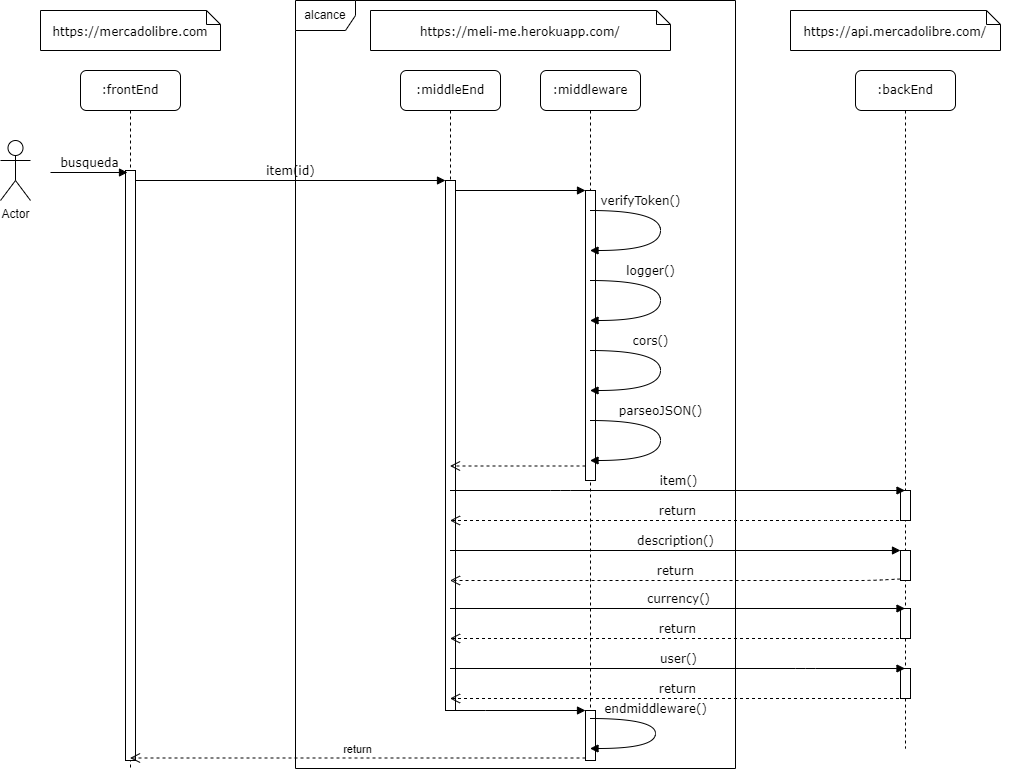

The diagram above was exported from draw.io. Its source (the exported page's mxGraphModel, read from the mxfile embedded in the PNG):
<mxGraphModel dx="1422" dy="762" grid="1" gridSize="10" guides="1" tooltips="1" connect="1" arrows="1" fold="1" page="1" pageScale="1" pageWidth="1169" pageHeight="827" background="none" math="0" shadow="0">
  <root>
    <mxCell id="0" />
    <mxCell id="1" parent="0" />
    <mxCell id="EcQwACpH9MVKgPHg0y9N-7" value="" style="group" vertex="1" connectable="0" parent="1">
      <mxGeometry x="85" y="32" width="1010.5" height="768" as="geometry" />
    </mxCell>
    <mxCell id="7baba1c4bc27f4b0-2" value=":middleEnd" style="shape=umlLifeline;perimeter=lifelinePerimeter;whiteSpace=wrap;html=1;container=1;collapsible=0;recursiveResize=0;outlineConnect=0;rounded=1;shadow=0;comic=0;labelBackgroundColor=none;strokeWidth=1;fontFamily=Verdana;fontSize=12;align=center;" parent="EcQwACpH9MVKgPHg0y9N-7" vertex="1">
      <mxGeometry x="400" y="70" width="100" height="640" as="geometry" />
    </mxCell>
    <mxCell id="7baba1c4bc27f4b0-10" value="" style="html=1;points=[];perimeter=orthogonalPerimeter;rounded=0;shadow=0;comic=0;labelBackgroundColor=none;strokeWidth=1;fontFamily=Verdana;fontSize=12;align=center;" parent="7baba1c4bc27f4b0-2" vertex="1">
      <mxGeometry x="45" y="110" width="10" height="530" as="geometry" />
    </mxCell>
    <mxCell id="7baba1c4bc27f4b0-3" value=":backEnd" style="shape=umlLifeline;perimeter=lifelinePerimeter;whiteSpace=wrap;html=1;container=1;collapsible=0;recursiveResize=0;outlineConnect=0;rounded=1;shadow=0;comic=0;labelBackgroundColor=none;strokeWidth=1;fontFamily=Verdana;fontSize=12;align=center;" parent="EcQwACpH9MVKgPHg0y9N-7" vertex="1">
      <mxGeometry x="855" y="70" width="100" height="678" as="geometry" />
    </mxCell>
    <mxCell id="7baba1c4bc27f4b0-19" value="" style="html=1;points=[];perimeter=orthogonalPerimeter;rounded=0;shadow=0;comic=0;labelBackgroundColor=none;strokeWidth=1;fontFamily=Verdana;fontSize=12;align=center;" parent="7baba1c4bc27f4b0-3" vertex="1">
      <mxGeometry x="45" y="420" width="10" height="30" as="geometry" />
    </mxCell>
    <mxCell id="saECM0zu1CBfBYwIt_sr-23" value="" style="html=1;points=[];perimeter=orthogonalPerimeter;" parent="7baba1c4bc27f4b0-3" vertex="1">
      <mxGeometry x="45" y="480" width="10" height="30" as="geometry" />
    </mxCell>
    <mxCell id="EcQwACpH9MVKgPHg0y9N-1" value="" style="html=1;points=[];perimeter=orthogonalPerimeter;rounded=0;shadow=0;comic=0;labelBackgroundColor=none;strokeWidth=1;fontFamily=Verdana;fontSize=12;align=center;" vertex="1" parent="7baba1c4bc27f4b0-3">
      <mxGeometry x="45" y="538" width="10" height="30" as="geometry" />
    </mxCell>
    <mxCell id="EcQwACpH9MVKgPHg0y9N-2" value="" style="html=1;points=[];perimeter=orthogonalPerimeter;" vertex="1" parent="7baba1c4bc27f4b0-3">
      <mxGeometry x="45" y="598" width="10" height="30" as="geometry" />
    </mxCell>
    <mxCell id="7baba1c4bc27f4b0-8" value=":frontEnd" style="shape=umlLifeline;perimeter=lifelinePerimeter;whiteSpace=wrap;html=1;container=1;collapsible=0;recursiveResize=0;outlineConnect=0;rounded=1;shadow=0;comic=0;labelBackgroundColor=none;strokeWidth=1;fontFamily=Verdana;fontSize=12;align=center;" parent="EcQwACpH9MVKgPHg0y9N-7" vertex="1">
      <mxGeometry x="80" y="70" width="100" height="698" as="geometry" />
    </mxCell>
    <mxCell id="7baba1c4bc27f4b0-9" value="" style="html=1;points=[];perimeter=orthogonalPerimeter;rounded=0;shadow=0;comic=0;labelBackgroundColor=none;strokeWidth=1;fontFamily=Verdana;fontSize=12;align=center;" parent="7baba1c4bc27f4b0-8" vertex="1">
      <mxGeometry x="45" y="100" width="10" height="590" as="geometry" />
    </mxCell>
    <mxCell id="7baba1c4bc27f4b0-20" value="item()" style="html=1;verticalAlign=bottom;endArrow=block;labelBackgroundColor=none;fontFamily=Verdana;fontSize=12;edgeStyle=elbowEdgeStyle;elbow=vertical;" parent="EcQwACpH9MVKgPHg0y9N-7" source="7baba1c4bc27f4b0-2" target="7baba1c4bc27f4b0-3" edge="1">
      <mxGeometry relative="1" as="geometry">
        <mxPoint x="849.9999999999995" y="230.47058823529414" as="sourcePoint" />
        <Array as="points">
          <mxPoint x="560" y="490" />
          <mxPoint x="510" y="500" />
          <mxPoint x="750" y="540" />
        </Array>
      </mxGeometry>
    </mxCell>
    <mxCell id="7baba1c4bc27f4b0-21" value="return" style="html=1;verticalAlign=bottom;endArrow=open;dashed=1;endSize=8;labelBackgroundColor=none;fontFamily=Verdana;fontSize=12;edgeStyle=elbowEdgeStyle;elbow=vertical;" parent="EcQwACpH9MVKgPHg0y9N-7" source="7baba1c4bc27f4b0-3" target="7baba1c4bc27f4b0-2" edge="1">
      <mxGeometry relative="1" as="geometry">
        <mxPoint x="690" y="610" as="targetPoint" />
        <Array as="points">
          <mxPoint x="830" y="520" />
          <mxPoint x="760" y="530" />
          <mxPoint x="680" y="520" />
          <mxPoint x="790" y="530" />
          <mxPoint x="830" y="520" />
          <mxPoint x="850" y="540" />
          <mxPoint x="840" y="590" />
          <mxPoint x="810" y="610" />
          <mxPoint x="995" y="260" />
        </Array>
        <mxPoint x="905" y="520" as="sourcePoint" />
      </mxGeometry>
    </mxCell>
    <mxCell id="7baba1c4bc27f4b0-11" value="item(id)" style="html=1;verticalAlign=bottom;endArrow=block;entryX=0;entryY=0;labelBackgroundColor=none;fontFamily=Verdana;fontSize=12;edgeStyle=elbowEdgeStyle;elbow=vertical;comic=0;" parent="EcQwACpH9MVKgPHg0y9N-7" source="7baba1c4bc27f4b0-9" target="7baba1c4bc27f4b0-10" edge="1">
      <mxGeometry relative="1" as="geometry">
        <mxPoint x="200" y="180" as="sourcePoint" />
      </mxGeometry>
    </mxCell>
    <mxCell id="7baba1c4bc27f4b0-40" value="&lt;span style=&quot;background-color: initial;&quot;&gt;&lt;br&gt;https://mercadolibre.com&lt;/span&gt;" style="shape=note;whiteSpace=wrap;html=1;size=14;verticalAlign=top;align=center;spacingTop=-6;rounded=0;shadow=0;comic=0;labelBackgroundColor=none;strokeWidth=1;fontFamily=Verdana;fontSize=12" parent="EcQwACpH9MVKgPHg0y9N-7" vertex="1">
      <mxGeometry x="40" y="10" width="180" height="40" as="geometry" />
    </mxCell>
    <mxCell id="7baba1c4bc27f4b0-41" value="&lt;br&gt;https://meli-me.herokuapp.com/" style="shape=note;whiteSpace=wrap;html=1;size=14;verticalAlign=top;align=center;spacingTop=-6;rounded=0;shadow=0;comic=0;labelBackgroundColor=none;strokeWidth=1;fontFamily=Verdana;fontSize=12" parent="EcQwACpH9MVKgPHg0y9N-7" vertex="1">
      <mxGeometry x="370" y="10" width="300" height="40" as="geometry" />
    </mxCell>
    <mxCell id="7baba1c4bc27f4b0-42" value="&lt;br&gt;https://api.mercadolibre.com/" style="shape=note;whiteSpace=wrap;html=1;size=14;verticalAlign=top;align=center;spacingTop=-6;rounded=0;shadow=0;comic=0;labelBackgroundColor=none;strokeWidth=1;fontFamily=Verdana;fontSize=12" parent="EcQwACpH9MVKgPHg0y9N-7" vertex="1">
      <mxGeometry x="790" y="10" width="210" height="40" as="geometry" />
    </mxCell>
    <mxCell id="saECM0zu1CBfBYwIt_sr-1" value="Actor" style="shape=umlActor;verticalLabelPosition=bottom;verticalAlign=top;html=1;outlineConnect=0;" parent="EcQwACpH9MVKgPHg0y9N-7" vertex="1">
      <mxGeometry y="140" width="30" height="60" as="geometry" />
    </mxCell>
    <mxCell id="saECM0zu1CBfBYwIt_sr-3" value=":middleware" style="shape=umlLifeline;perimeter=lifelinePerimeter;whiteSpace=wrap;html=1;container=1;collapsible=0;recursiveResize=0;outlineConnect=0;rounded=1;shadow=0;comic=0;labelBackgroundColor=none;strokeWidth=1;fontFamily=Verdana;fontSize=12;align=center;" parent="EcQwACpH9MVKgPHg0y9N-7" vertex="1">
      <mxGeometry x="540" y="70" width="100" height="678" as="geometry" />
    </mxCell>
    <mxCell id="saECM0zu1CBfBYwIt_sr-16" value="" style="html=1;points=[];perimeter=orthogonalPerimeter;" parent="saECM0zu1CBfBYwIt_sr-3" vertex="1">
      <mxGeometry x="45" y="120" width="10" height="290" as="geometry" />
    </mxCell>
    <mxCell id="saECM0zu1CBfBYwIt_sr-20" value="" style="html=1;points=[];perimeter=orthogonalPerimeter;" parent="saECM0zu1CBfBYwIt_sr-3" vertex="1">
      <mxGeometry x="45" y="640" width="10" height="50" as="geometry" />
    </mxCell>
    <mxCell id="saECM0zu1CBfBYwIt_sr-8" value="busqueda" style="html=1;verticalAlign=bottom;endArrow=block;labelBackgroundColor=none;fontFamily=Verdana;fontSize=12;edgeStyle=elbowEdgeStyle;elbow=vertical;comic=0;entryX=0.2;entryY=0.005;entryDx=0;entryDy=0;entryPerimeter=0;" parent="EcQwACpH9MVKgPHg0y9N-7" target="7baba1c4bc27f4b0-9" edge="1">
      <mxGeometry relative="1" as="geometry">
        <mxPoint x="50" y="172" as="sourcePoint" />
        <mxPoint x="100" y="300" as="targetPoint" />
      </mxGeometry>
    </mxCell>
    <mxCell id="saECM0zu1CBfBYwIt_sr-12" value="logger()" style="html=1;verticalAlign=bottom;endArrow=block;labelBackgroundColor=none;fontFamily=Verdana;fontSize=12;elbow=vertical;edgeStyle=orthogonalEdgeStyle;curved=1;" parent="EcQwACpH9MVKgPHg0y9N-7" source="saECM0zu1CBfBYwIt_sr-3" target="saECM0zu1CBfBYwIt_sr-3" edge="1">
      <mxGeometry x="-0.334" relative="1" as="geometry">
        <mxPoint x="655.3600000000001" y="312.35" as="sourcePoint" />
        <mxPoint x="650" y="360" as="targetPoint" />
        <Array as="points">
          <mxPoint x="660" y="280" />
          <mxPoint x="660" y="320" />
        </Array>
        <mxPoint as="offset" />
      </mxGeometry>
    </mxCell>
    <mxCell id="saECM0zu1CBfBYwIt_sr-13" value="cors()" style="html=1;verticalAlign=bottom;endArrow=block;labelBackgroundColor=none;fontFamily=Verdana;fontSize=12;elbow=vertical;edgeStyle=orthogonalEdgeStyle;curved=1;" parent="EcQwACpH9MVKgPHg0y9N-7" source="saECM0zu1CBfBYwIt_sr-3" target="saECM0zu1CBfBYwIt_sr-3" edge="1">
      <mxGeometry x="-0.334" relative="1" as="geometry">
        <mxPoint x="640" y="382" as="sourcePoint" />
        <mxPoint x="640" y="430" as="targetPoint" />
        <Array as="points">
          <mxPoint x="660" y="350" />
          <mxPoint x="660" y="390" />
        </Array>
        <mxPoint as="offset" />
      </mxGeometry>
    </mxCell>
    <mxCell id="saECM0zu1CBfBYwIt_sr-14" value="parseoJSON()" style="html=1;verticalAlign=bottom;endArrow=block;labelBackgroundColor=none;fontFamily=Verdana;fontSize=12;elbow=vertical;edgeStyle=orthogonalEdgeStyle;curved=1;" parent="EcQwACpH9MVKgPHg0y9N-7" source="saECM0zu1CBfBYwIt_sr-3" target="saECM0zu1CBfBYwIt_sr-3" edge="1">
      <mxGeometry x="-0.2226" relative="1" as="geometry">
        <mxPoint x="620" y="462" as="sourcePoint" />
        <mxPoint x="620" y="510" as="targetPoint" />
        <Array as="points">
          <mxPoint x="660" y="420" />
          <mxPoint x="660" y="460" />
        </Array>
        <mxPoint as="offset" />
      </mxGeometry>
    </mxCell>
    <mxCell id="saECM0zu1CBfBYwIt_sr-17" value="" style="html=1;verticalAlign=bottom;endArrow=block;entryX=0;entryY=0;rounded=0;comic=0;" parent="EcQwACpH9MVKgPHg0y9N-7" source="7baba1c4bc27f4b0-10" target="saECM0zu1CBfBYwIt_sr-16" edge="1">
      <mxGeometry relative="1" as="geometry">
        <mxPoint x="480" y="430" as="sourcePoint" />
      </mxGeometry>
    </mxCell>
    <mxCell id="saECM0zu1CBfBYwIt_sr-18" value="" style="html=1;verticalAlign=bottom;endArrow=open;dashed=1;endSize=8;exitX=0;exitY=0.95;rounded=0;comic=0;" parent="EcQwACpH9MVKgPHg0y9N-7" source="saECM0zu1CBfBYwIt_sr-16" target="7baba1c4bc27f4b0-2" edge="1">
      <mxGeometry relative="1" as="geometry">
        <mxPoint x="480" y="506" as="targetPoint" />
      </mxGeometry>
    </mxCell>
    <mxCell id="saECM0zu1CBfBYwIt_sr-11" value="verifyToken()" style="html=1;verticalAlign=bottom;endArrow=block;labelBackgroundColor=none;fontFamily=Verdana;fontSize=12;elbow=vertical;edgeStyle=orthogonalEdgeStyle;curved=1;" parent="EcQwACpH9MVKgPHg0y9N-7" source="saECM0zu1CBfBYwIt_sr-3" target="saECM0zu1CBfBYwIt_sr-3" edge="1">
      <mxGeometry x="-0.4453" relative="1" as="geometry">
        <mxPoint x="610" y="232" as="sourcePoint" />
        <mxPoint x="730" y="280" as="targetPoint" />
        <Array as="points">
          <mxPoint x="660" y="210" />
          <mxPoint x="660" y="250" />
        </Array>
        <mxPoint as="offset" />
      </mxGeometry>
    </mxCell>
    <mxCell id="saECM0zu1CBfBYwIt_sr-21" value="" style="html=1;verticalAlign=bottom;endArrow=block;entryX=0;entryY=0;rounded=0;comic=0;" parent="EcQwACpH9MVKgPHg0y9N-7" source="7baba1c4bc27f4b0-2" target="saECM0zu1CBfBYwIt_sr-20" edge="1">
      <mxGeometry relative="1" as="geometry">
        <mxPoint x="535" y="570" as="sourcePoint" />
        <Array as="points">
          <mxPoint x="485" y="710" />
        </Array>
      </mxGeometry>
    </mxCell>
    <mxCell id="saECM0zu1CBfBYwIt_sr-22" value="return" style="html=1;verticalAlign=bottom;endArrow=open;dashed=1;endSize=8;exitX=0;exitY=0.95;rounded=0;comic=0;" parent="EcQwACpH9MVKgPHg0y9N-7" source="saECM0zu1CBfBYwIt_sr-20" target="7baba1c4bc27f4b0-8" edge="1">
      <mxGeometry relative="1" as="geometry">
        <mxPoint x="535" y="646" as="targetPoint" />
      </mxGeometry>
    </mxCell>
    <mxCell id="saECM0zu1CBfBYwIt_sr-24" value="description()" style="html=1;verticalAlign=bottom;endArrow=block;entryX=0;entryY=0;rounded=1;comic=0;labelBackgroundColor=none;fontSize=12;fontFamily=Verdana;" parent="EcQwACpH9MVKgPHg0y9N-7" source="7baba1c4bc27f4b0-2" target="saECM0zu1CBfBYwIt_sr-23" edge="1">
      <mxGeometry relative="1" as="geometry">
        <mxPoint x="830" y="550" as="sourcePoint" />
      </mxGeometry>
    </mxCell>
    <mxCell id="saECM0zu1CBfBYwIt_sr-25" value="return" style="html=1;verticalAlign=bottom;endArrow=open;dashed=1;endSize=8;exitX=0;exitY=0.95;rounded=1;comic=0;labelBackgroundColor=none;fontSize=12;fontFamily=Verdana;" parent="EcQwACpH9MVKgPHg0y9N-7" source="saECM0zu1CBfBYwIt_sr-23" target="7baba1c4bc27f4b0-2" edge="1">
      <mxGeometry relative="1" as="geometry">
        <mxPoint x="830" y="626" as="targetPoint" />
        <Array as="points">
          <mxPoint x="870" y="580" />
        </Array>
      </mxGeometry>
    </mxCell>
    <mxCell id="saECM0zu1CBfBYwIt_sr-29" value="alcance" style="shape=umlFrame;whiteSpace=wrap;html=1;" parent="EcQwACpH9MVKgPHg0y9N-7" vertex="1">
      <mxGeometry x="295" width="440" height="768" as="geometry" />
    </mxCell>
    <mxCell id="EcQwACpH9MVKgPHg0y9N-3" value="currency()" style="html=1;verticalAlign=bottom;endArrow=block;labelBackgroundColor=none;fontFamily=Verdana;fontSize=12;edgeStyle=elbowEdgeStyle;elbow=vertical;" edge="1" parent="EcQwACpH9MVKgPHg0y9N-7" source="7baba1c4bc27f4b0-2" target="7baba1c4bc27f4b0-3">
      <mxGeometry relative="1" as="geometry">
        <mxPoint x="480.5" y="608" as="sourcePoint" />
        <Array as="points">
          <mxPoint x="565.5" y="608" />
          <mxPoint x="515.5" y="618" />
          <mxPoint x="755.5" y="658" />
        </Array>
        <mxPoint x="835" y="608" as="targetPoint" />
      </mxGeometry>
    </mxCell>
    <mxCell id="EcQwACpH9MVKgPHg0y9N-4" value="return" style="html=1;verticalAlign=bottom;endArrow=open;dashed=1;endSize=8;labelBackgroundColor=none;fontFamily=Verdana;fontSize=12;edgeStyle=elbowEdgeStyle;elbow=vertical;" edge="1" parent="EcQwACpH9MVKgPHg0y9N-7" source="7baba1c4bc27f4b0-3" target="7baba1c4bc27f4b0-2">
      <mxGeometry relative="1" as="geometry">
        <mxPoint x="465" y="638" as="targetPoint" />
        <Array as="points">
          <mxPoint x="845.5" y="638" />
          <mxPoint x="775.5" y="648" />
          <mxPoint x="695.5" y="638" />
          <mxPoint x="805.5" y="648" />
          <mxPoint x="845.5" y="638" />
          <mxPoint x="865.5" y="658" />
          <mxPoint x="855.5" y="708" />
          <mxPoint x="825.5" y="728" />
          <mxPoint x="1010.5" y="378" />
        </Array>
        <mxPoint x="920" y="638" as="sourcePoint" />
      </mxGeometry>
    </mxCell>
    <mxCell id="EcQwACpH9MVKgPHg0y9N-5" value="user()" style="html=1;verticalAlign=bottom;endArrow=block;rounded=1;comic=0;labelBackgroundColor=none;fontSize=12;fontFamily=Verdana;" edge="1" parent="EcQwACpH9MVKgPHg0y9N-7" target="7baba1c4bc27f4b0-3" source="7baba1c4bc27f4b0-2">
      <mxGeometry relative="1" as="geometry">
        <mxPoint x="449.5" y="658" as="sourcePoint" />
        <mxPoint x="885" y="658" as="targetPoint" />
        <Array as="points">
          <mxPoint x="805" y="668" />
        </Array>
      </mxGeometry>
    </mxCell>
    <mxCell id="EcQwACpH9MVKgPHg0y9N-6" value="return" style="html=1;verticalAlign=bottom;endArrow=open;dashed=1;endSize=8;rounded=1;comic=0;labelBackgroundColor=none;fontSize=12;fontFamily=Verdana;" edge="1" parent="EcQwACpH9MVKgPHg0y9N-7" source="7baba1c4bc27f4b0-3">
      <mxGeometry relative="1" as="geometry">
        <mxPoint x="449.5" y="698" as="targetPoint" />
        <mxPoint x="885" y="698" as="sourcePoint" />
      </mxGeometry>
    </mxCell>
    <mxCell id="saECM0zu1CBfBYwIt_sr-15" value="endmiddleware()" style="html=1;verticalAlign=bottom;endArrow=block;labelBackgroundColor=none;fontFamily=Verdana;fontSize=12;elbow=vertical;edgeStyle=orthogonalEdgeStyle;curved=1;" parent="EcQwACpH9MVKgPHg0y9N-7" source="saECM0zu1CBfBYwIt_sr-3" target="saECM0zu1CBfBYwIt_sr-3" edge="1">
      <mxGeometry x="-0.1879" relative="1" as="geometry">
        <mxPoint x="625" y="698" as="sourcePoint" />
        <mxPoint x="595" y="748" as="targetPoint" />
        <Array as="points">
          <mxPoint x="655" y="718" />
          <mxPoint x="655" y="748" />
        </Array>
        <mxPoint as="offset" />
      </mxGeometry>
    </mxCell>
  </root>
</mxGraphModel>